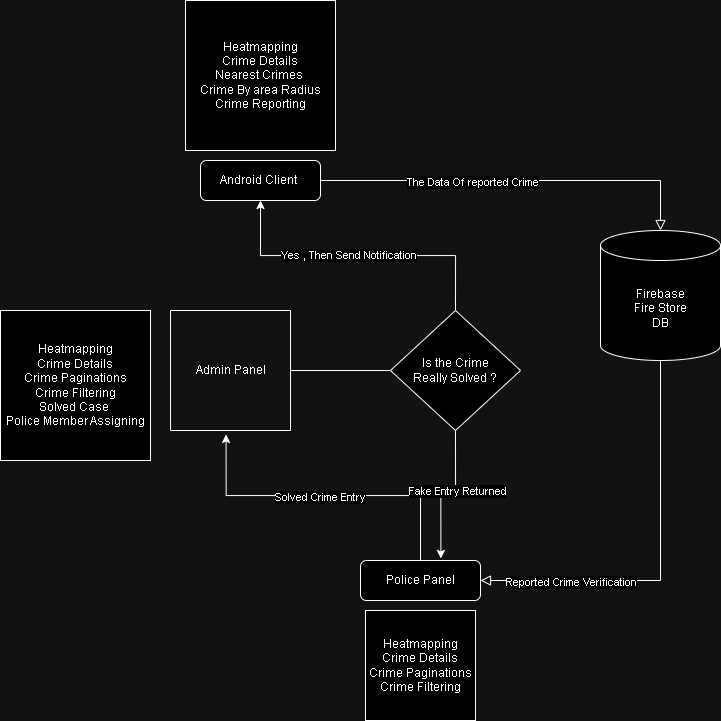

The diagram above was exported from draw.io. Its source (the exported page's mxGraphModel, read from the mxfile embedded in the PNG):
<mxGraphModel dx="2062" dy="1824" grid="1" gridSize="10" guides="1" tooltips="1" connect="1" arrows="1" fold="1" page="1" pageScale="1" pageWidth="827" pageHeight="1169" math="0" shadow="0">
  <root>
    <mxCell id="WIyWlLk6GJQsqaUBKTNV-0" />
    <mxCell id="WIyWlLk6GJQsqaUBKTNV-1" parent="WIyWlLk6GJQsqaUBKTNV-0" />
    <mxCell id="WIyWlLk6GJQsqaUBKTNV-2" value="" style="rounded=0;html=1;jettySize=auto;orthogonalLoop=1;fontSize=11;endArrow=block;endFill=0;endSize=8;strokeWidth=1;shadow=0;labelBackgroundColor=none;edgeStyle=orthogonalEdgeStyle;entryX=0.5;entryY=0;entryDx=0;entryDy=0;entryPerimeter=0;" parent="WIyWlLk6GJQsqaUBKTNV-1" source="WIyWlLk6GJQsqaUBKTNV-3" target="t5HSilBrH10XVstbFr4k-0" edge="1">
      <mxGeometry relative="1" as="geometry" />
    </mxCell>
    <mxCell id="t5HSilBrH10XVstbFr4k-1" value="The Data Of reported Crime" style="edgeLabel;html=1;align=center;verticalAlign=middle;resizable=0;points=[];" vertex="1" connectable="0" parent="WIyWlLk6GJQsqaUBKTNV-2">
      <mxGeometry x="-0.2204" y="-1" relative="1" as="geometry">
        <mxPoint as="offset" />
      </mxGeometry>
    </mxCell>
    <mxCell id="WIyWlLk6GJQsqaUBKTNV-3" value="Android Client&amp;nbsp;" style="rounded=1;whiteSpace=wrap;html=1;fontSize=12;glass=0;strokeWidth=1;shadow=0;" parent="WIyWlLk6GJQsqaUBKTNV-1" vertex="1">
      <mxGeometry x="120" y="50" width="120" height="40" as="geometry" />
    </mxCell>
    <mxCell id="WIyWlLk6GJQsqaUBKTNV-8" value="" style="rounded=0;html=1;jettySize=auto;orthogonalLoop=1;fontSize=11;endArrow=block;endFill=0;endSize=8;strokeWidth=1;shadow=0;labelBackgroundColor=none;edgeStyle=orthogonalEdgeStyle;exitX=0.5;exitY=1;exitDx=0;exitDy=0;exitPerimeter=0;entryX=1;entryY=0.5;entryDx=0;entryDy=0;" parent="WIyWlLk6GJQsqaUBKTNV-1" source="t5HSilBrH10XVstbFr4k-0" target="WIyWlLk6GJQsqaUBKTNV-11" edge="1">
      <mxGeometry x="0.3333" y="20" relative="1" as="geometry">
        <mxPoint as="offset" />
        <mxPoint x="470" y="400" as="sourcePoint" />
        <mxPoint x="520" y="510" as="targetPoint" />
      </mxGeometry>
    </mxCell>
    <mxCell id="t5HSilBrH10XVstbFr4k-3" value="Reported Crime Verification" style="edgeLabel;html=1;align=center;verticalAlign=middle;resizable=0;points=[];" vertex="1" connectable="0" parent="WIyWlLk6GJQsqaUBKTNV-8">
      <mxGeometry x="0.545" y="1" relative="1" as="geometry">
        <mxPoint as="offset" />
      </mxGeometry>
    </mxCell>
    <mxCell id="WIyWlLk6GJQsqaUBKTNV-11" value="Police Panel" style="rounded=1;whiteSpace=wrap;html=1;fontSize=12;glass=0;strokeWidth=1;shadow=0;" parent="WIyWlLk6GJQsqaUBKTNV-1" vertex="1">
      <mxGeometry x="280" y="450" width="120" height="40" as="geometry" />
    </mxCell>
    <mxCell id="t5HSilBrH10XVstbFr4k-0" value="Firebase&lt;div&gt;Fire Store&lt;/div&gt;&lt;div&gt;DB&lt;/div&gt;" style="shape=cylinder3;whiteSpace=wrap;html=1;boundedLbl=1;backgroundOutline=1;size=15;" vertex="1" parent="WIyWlLk6GJQsqaUBKTNV-1">
      <mxGeometry x="520" y="120" width="120" height="130" as="geometry" />
    </mxCell>
    <mxCell id="t5HSilBrH10XVstbFr4k-8" style="edgeStyle=orthogonalEdgeStyle;rounded=0;orthogonalLoop=1;jettySize=auto;html=1;exitX=1;exitY=0.5;exitDx=0;exitDy=0;entryX=0;entryY=0.5;entryDx=0;entryDy=0;" edge="1" parent="WIyWlLk6GJQsqaUBKTNV-1" source="t5HSilBrH10XVstbFr4k-4" target="t5HSilBrH10XVstbFr4k-9">
      <mxGeometry relative="1" as="geometry">
        <mxPoint x="330" y="230" as="targetPoint" />
        <Array as="points">
          <mxPoint x="360" y="260" />
        </Array>
      </mxGeometry>
    </mxCell>
    <mxCell id="t5HSilBrH10XVstbFr4k-4" value="" style="swimlane;startSize=0;" vertex="1" parent="WIyWlLk6GJQsqaUBKTNV-1">
      <mxGeometry x="90" y="200" width="120" height="120" as="geometry" />
    </mxCell>
    <mxCell id="t5HSilBrH10XVstbFr4k-5" value="Admin Panel" style="text;html=1;align=center;verticalAlign=middle;resizable=0;points=[];autosize=1;strokeColor=none;fillColor=none;" vertex="1" parent="t5HSilBrH10XVstbFr4k-4">
      <mxGeometry x="15" y="45" width="90" height="30" as="geometry" />
    </mxCell>
    <mxCell id="t5HSilBrH10XVstbFr4k-6" style="edgeStyle=orthogonalEdgeStyle;rounded=0;orthogonalLoop=1;jettySize=auto;html=1;exitX=0.5;exitY=0;exitDx=0;exitDy=0;entryX=0.463;entryY=1.033;entryDx=0;entryDy=0;entryPerimeter=0;" edge="1" parent="WIyWlLk6GJQsqaUBKTNV-1" source="WIyWlLk6GJQsqaUBKTNV-11" target="t5HSilBrH10XVstbFr4k-4">
      <mxGeometry relative="1" as="geometry" />
    </mxCell>
    <mxCell id="t5HSilBrH10XVstbFr4k-7" value="Solved Crime Entry" style="edgeLabel;html=1;align=center;verticalAlign=middle;resizable=0;points=[];" vertex="1" connectable="0" parent="t5HSilBrH10XVstbFr4k-6">
      <mxGeometry x="0.0328" y="1" relative="1" as="geometry">
        <mxPoint as="offset" />
      </mxGeometry>
    </mxCell>
    <mxCell id="t5HSilBrH10XVstbFr4k-10" style="edgeStyle=orthogonalEdgeStyle;rounded=0;orthogonalLoop=1;jettySize=auto;html=1;exitX=0.5;exitY=0;exitDx=0;exitDy=0;" edge="1" parent="WIyWlLk6GJQsqaUBKTNV-1" source="t5HSilBrH10XVstbFr4k-9" target="WIyWlLk6GJQsqaUBKTNV-3">
      <mxGeometry relative="1" as="geometry">
        <Array as="points">
          <mxPoint x="375" y="145" />
          <mxPoint x="180" y="145" />
        </Array>
      </mxGeometry>
    </mxCell>
    <mxCell id="t5HSilBrH10XVstbFr4k-11" value="Yes , Then Send Notification" style="edgeLabel;html=1;align=center;verticalAlign=middle;resizable=0;points=[];" vertex="1" connectable="0" parent="t5HSilBrH10XVstbFr4k-10">
      <mxGeometry x="-0.3066" y="-1" relative="1" as="geometry">
        <mxPoint x="-57" as="offset" />
      </mxGeometry>
    </mxCell>
    <mxCell id="t5HSilBrH10XVstbFr4k-9" value="Is the Crime&lt;div&gt;Really Solved ?&lt;/div&gt;" style="rhombus;whiteSpace=wrap;html=1;" vertex="1" parent="WIyWlLk6GJQsqaUBKTNV-1">
      <mxGeometry x="310" y="200" width="130" height="120" as="geometry" />
    </mxCell>
    <mxCell id="t5HSilBrH10XVstbFr4k-12" style="edgeStyle=orthogonalEdgeStyle;rounded=0;orthogonalLoop=1;jettySize=auto;html=1;exitX=0.5;exitY=1;exitDx=0;exitDy=0;entryX=0.67;entryY=-0.051;entryDx=0;entryDy=0;entryPerimeter=0;" edge="1" parent="WIyWlLk6GJQsqaUBKTNV-1" source="t5HSilBrH10XVstbFr4k-9" target="WIyWlLk6GJQsqaUBKTNV-11">
      <mxGeometry relative="1" as="geometry" />
    </mxCell>
    <mxCell id="t5HSilBrH10XVstbFr4k-13" value="Fake Entry Returned" style="edgeLabel;html=1;align=center;verticalAlign=middle;resizable=0;points=[];" vertex="1" connectable="0" parent="t5HSilBrH10XVstbFr4k-12">
      <mxGeometry x="-0.1573" y="1" relative="1" as="geometry">
        <mxPoint as="offset" />
      </mxGeometry>
    </mxCell>
    <mxCell id="t5HSilBrH10XVstbFr4k-15" value="Heatmapping&lt;div&gt;Crime Details&lt;/div&gt;&lt;div&gt;Crime Paginations&lt;/div&gt;&lt;div&gt;Crime Filtering&lt;/div&gt;" style="whiteSpace=wrap;html=1;aspect=fixed;" vertex="1" parent="WIyWlLk6GJQsqaUBKTNV-1">
      <mxGeometry x="285" y="500" width="110" height="110" as="geometry" />
    </mxCell>
    <mxCell id="t5HSilBrH10XVstbFr4k-16" value="Heatmapping&lt;div&gt;Crime Details&lt;/div&gt;&lt;div&gt;Crime Paginations&lt;/div&gt;&lt;div&gt;Crime Filtering&lt;/div&gt;&lt;div&gt;Solved Case&amp;nbsp;&lt;/div&gt;&lt;div&gt;Police Member Assigning&lt;/div&gt;" style="whiteSpace=wrap;html=1;aspect=fixed;" vertex="1" parent="WIyWlLk6GJQsqaUBKTNV-1">
      <mxGeometry x="-80" y="200" width="150" height="150" as="geometry" />
    </mxCell>
    <mxCell id="t5HSilBrH10XVstbFr4k-17" value="Heatmapping&lt;div&gt;Crime Details&lt;/div&gt;&lt;div&gt;Nearest Crimes&amp;nbsp;&lt;/div&gt;&lt;div&gt;Crime By area Radius&lt;/div&gt;&lt;div&gt;Crime Reporting&lt;/div&gt;" style="whiteSpace=wrap;html=1;aspect=fixed;" vertex="1" parent="WIyWlLk6GJQsqaUBKTNV-1">
      <mxGeometry x="105" y="-110" width="150" height="150" as="geometry" />
    </mxCell>
  </root>
</mxGraphModel>